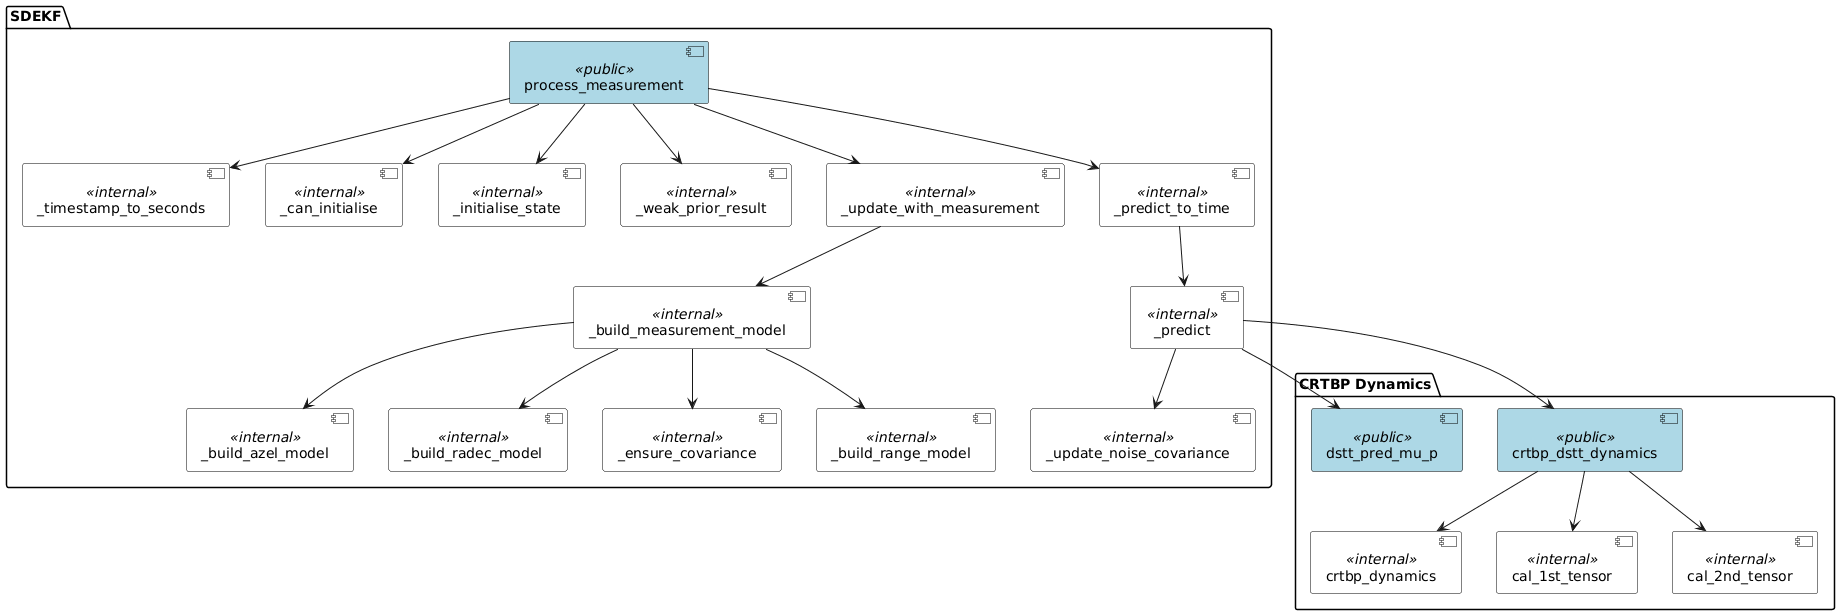

The diagram above was rendered by PlantUML. Its source (embedded in the PNG):
@startuml
skinparam component {
  BackgroundColor<<public>> LightBlue
  BackgroundColor<<internal>> White
  BorderColor Black
}

package "SDEKF" {
  component process_measurement <<public>>

  component _timestamp_to_seconds <<internal>>
  component _can_initialise <<internal>>
  component _initialise_state <<internal>>
  component _weak_prior_result <<internal>>
  component _predict_to_time <<internal>>
  component _predict <<internal>>
  component _update_noise_covariance <<internal>>
  component _update_with_measurement <<internal>>
  component _build_measurement_model <<internal>>
  component _build_range_model <<internal>>
  component _build_azel_model <<internal>>
  component _build_radec_model <<internal>>
  component _ensure_covariance <<internal>>
}

package "CRTBP Dynamics" {
  component crtbp_dstt_dynamics <<public>>
  component crtbp_dynamics <<internal>>
  component cal_1st_tensor <<internal>>
  component cal_2nd_tensor <<internal>>
  component dstt_pred_mu_p <<public>>
}

' High-level dependencies
process_measurement --> _timestamp_to_seconds
process_measurement --> _can_initialise
process_measurement --> _initialise_state
process_measurement --> _weak_prior_result
process_measurement --> _predict_to_time
process_measurement --> _update_with_measurement

' Prediction chain
_predict_to_time --> _predict
_predict --> crtbp_dstt_dynamics
_predict --> dstt_pred_mu_p
crtbp_dstt_dynamics --> crtbp_dynamics
crtbp_dstt_dynamics --> cal_1st_tensor
crtbp_dstt_dynamics --> cal_2nd_tensor
_predict --> _update_noise_covariance

' Update chain
_update_with_measurement --> _build_measurement_model
_build_measurement_model --> _build_range_model
_build_measurement_model --> _build_azel_model
_build_measurement_model --> _build_radec_model
_build_measurement_model --> _ensure_covariance
@enduml